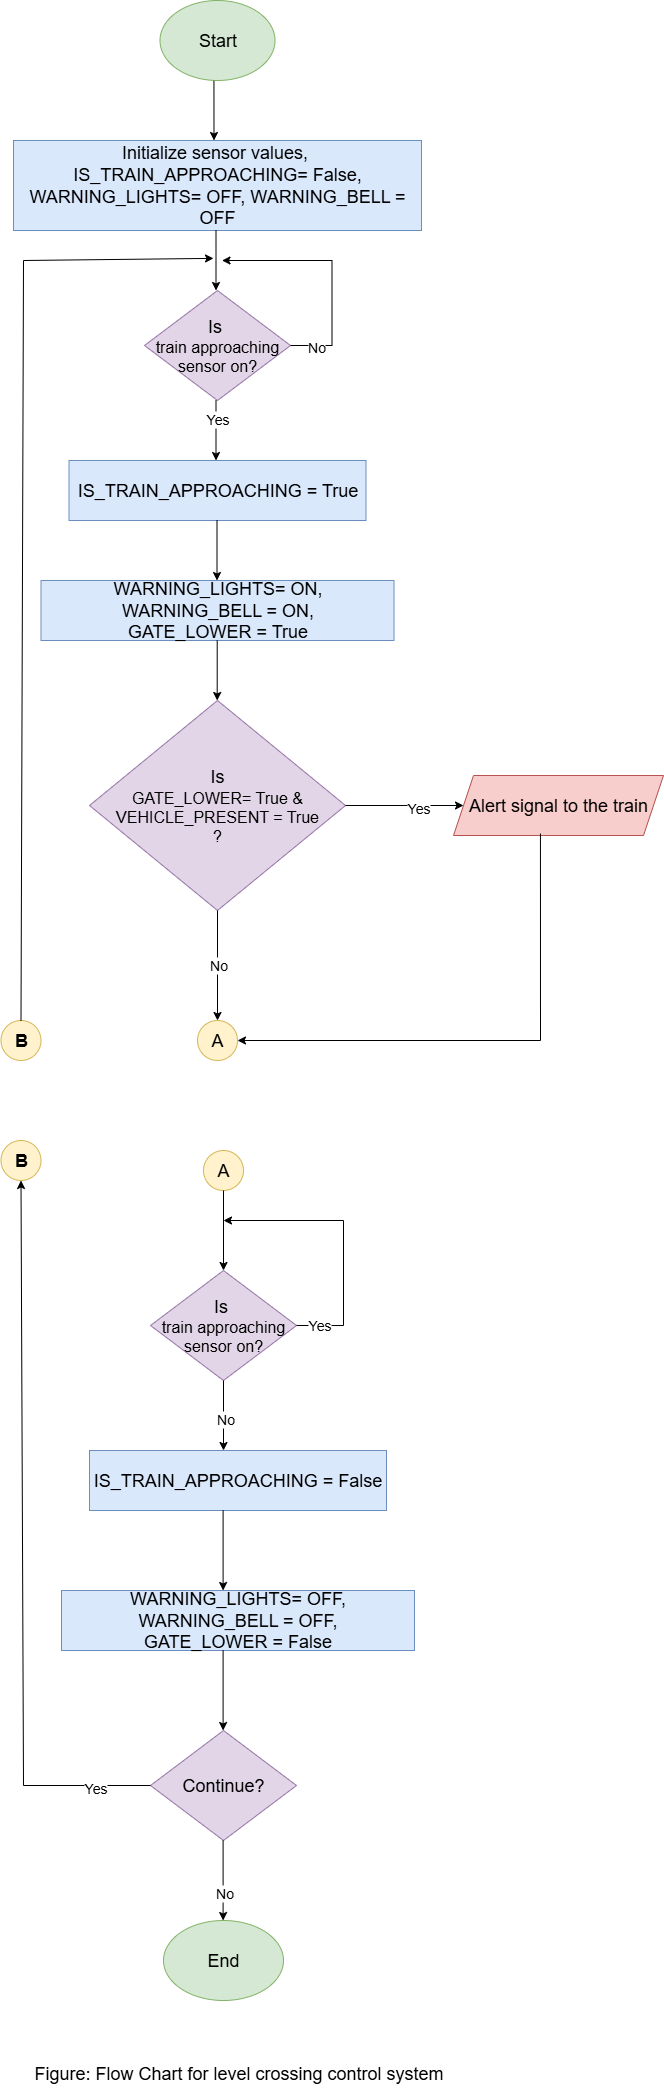

The diagram above was exported from draw.io. Its source (the exported page's mxGraphModel, read from the mxfile embedded in the PNG):
<mxGraphModel dx="1617" dy="948" grid="1" gridSize="10" guides="1" tooltips="1" connect="1" arrows="1" fold="1" page="1" pageScale="1" pageWidth="850" pageHeight="1100" math="0" shadow="0">
  <root>
    <mxCell id="0" />
    <mxCell id="1" parent="0" />
    <mxCell id="eNVGH7XQFMz5g9sT839n-1" value="&lt;font style=&quot;font-size: 18px;&quot;&gt;Start&lt;/font&gt;" style="ellipse;whiteSpace=wrap;html=1;fillColor=#d5e8d4;strokeColor=#82b366;" vertex="1" parent="1">
      <mxGeometry x="296.5" y="10" width="115" height="80" as="geometry" />
    </mxCell>
    <mxCell id="eNVGH7XQFMz5g9sT839n-2" value="" style="endArrow=classic;html=1;rounded=0;exitX=0.469;exitY=1.003;exitDx=0;exitDy=0;exitPerimeter=0;" edge="1" parent="1" source="eNVGH7XQFMz5g9sT839n-1">
      <mxGeometry width="50" height="50" relative="1" as="geometry">
        <mxPoint x="338.5" y="170" as="sourcePoint" />
        <mxPoint x="350.5" y="150" as="targetPoint" />
      </mxGeometry>
    </mxCell>
    <mxCell id="eNVGH7XQFMz5g9sT839n-3" value="&lt;font style=&quot;font-size: 18px;&quot;&gt;Initialize sensor values,&amp;nbsp;&lt;br&gt;IS_TRAIN_APPROACHING= False, WARNING_LIGHTS= OFF, WARNING_BELL = OFF&lt;/font&gt;" style="rounded=0;whiteSpace=wrap;html=1;fillColor=#dae8fc;strokeColor=#6c8ebf;" vertex="1" parent="1">
      <mxGeometry x="150" y="150" width="408" height="90" as="geometry" />
    </mxCell>
    <mxCell id="eNVGH7XQFMz5g9sT839n-4" value="" style="endArrow=classic;html=1;rounded=0;exitX=0.469;exitY=1.003;exitDx=0;exitDy=0;exitPerimeter=0;" edge="1" parent="1">
      <mxGeometry width="50" height="50" relative="1" as="geometry">
        <mxPoint x="352.5" y="240" as="sourcePoint" />
        <mxPoint x="352.5" y="300" as="targetPoint" />
      </mxGeometry>
    </mxCell>
    <mxCell id="eNVGH7XQFMz5g9sT839n-5" value="&lt;font style=&quot;font-size: 18px;&quot;&gt;Is&amp;nbsp;&lt;/font&gt;&lt;div&gt;&lt;font size=&quot;3&quot;&gt;train approaching sensor on?&lt;/font&gt;&lt;/div&gt;" style="rhombus;whiteSpace=wrap;html=1;fillColor=#e1d5e7;strokeColor=#9673a6;" vertex="1" parent="1">
      <mxGeometry x="281" y="300" width="146" height="110" as="geometry" />
    </mxCell>
    <mxCell id="eNVGH7XQFMz5g9sT839n-7" value="" style="endArrow=classic;html=1;rounded=0;exitX=0.469;exitY=1.003;exitDx=0;exitDy=0;exitPerimeter=0;" edge="1" parent="1">
      <mxGeometry width="50" height="50" relative="1" as="geometry">
        <mxPoint x="352.5" y="410" as="sourcePoint" />
        <mxPoint x="352.5" y="470" as="targetPoint" />
      </mxGeometry>
    </mxCell>
    <mxCell id="eNVGH7XQFMz5g9sT839n-8" value="&lt;font style=&quot;font-size: 14px;&quot;&gt;Yes&lt;/font&gt;" style="edgeLabel;html=1;align=center;verticalAlign=middle;resizable=0;points=[];" vertex="1" connectable="0" parent="eNVGH7XQFMz5g9sT839n-7">
      <mxGeometry x="-0.3852" y="1" relative="1" as="geometry">
        <mxPoint as="offset" />
      </mxGeometry>
    </mxCell>
    <mxCell id="eNVGH7XQFMz5g9sT839n-9" value="" style="endArrow=classic;html=1;rounded=0;exitX=1;exitY=0.5;exitDx=0;exitDy=0;" edge="1" parent="1" source="eNVGH7XQFMz5g9sT839n-5">
      <mxGeometry width="50" height="50" relative="1" as="geometry">
        <mxPoint x="438.5" y="380" as="sourcePoint" />
        <mxPoint x="358.5" y="270" as="targetPoint" />
        <Array as="points">
          <mxPoint x="468.5" y="355" />
          <mxPoint x="468.5" y="270" />
        </Array>
      </mxGeometry>
    </mxCell>
    <mxCell id="eNVGH7XQFMz5g9sT839n-10" value="&lt;font style=&quot;font-size: 14px;&quot;&gt;No&lt;/font&gt;" style="edgeLabel;html=1;align=center;verticalAlign=middle;resizable=0;points=[];" vertex="1" connectable="0" parent="eNVGH7XQFMz5g9sT839n-9">
      <mxGeometry x="-0.7913" y="-1" relative="1" as="geometry">
        <mxPoint as="offset" />
      </mxGeometry>
    </mxCell>
    <mxCell id="eNVGH7XQFMz5g9sT839n-11" value="&lt;font style=&quot;font-size: 18px;&quot;&gt;IS_TRAIN_APPROACHING = True&lt;/font&gt;" style="rounded=0;whiteSpace=wrap;html=1;fillColor=#dae8fc;strokeColor=#6c8ebf;" vertex="1" parent="1">
      <mxGeometry x="205.5" y="470" width="297" height="60" as="geometry" />
    </mxCell>
    <mxCell id="eNVGH7XQFMz5g9sT839n-12" value="" style="endArrow=classic;html=1;rounded=0;exitX=0.469;exitY=1.003;exitDx=0;exitDy=0;exitPerimeter=0;" edge="1" parent="1">
      <mxGeometry width="50" height="50" relative="1" as="geometry">
        <mxPoint x="353.5" y="530" as="sourcePoint" />
        <mxPoint x="353.5" y="590" as="targetPoint" />
      </mxGeometry>
    </mxCell>
    <mxCell id="eNVGH7XQFMz5g9sT839n-14" value="&lt;span style=&quot;font-size: 18px;&quot;&gt;WARNING_LIGHTS= ON,&lt;br&gt;WARNING_BELL = ON,&lt;br&gt;GATE_LOWER = True&lt;/span&gt;" style="rounded=0;whiteSpace=wrap;html=1;fillColor=#dae8fc;strokeColor=#6c8ebf;" vertex="1" parent="1">
      <mxGeometry x="177.5" y="590" width="353" height="60" as="geometry" />
    </mxCell>
    <mxCell id="eNVGH7XQFMz5g9sT839n-15" value="" style="endArrow=classic;html=1;rounded=0;exitX=0.469;exitY=1.003;exitDx=0;exitDy=0;exitPerimeter=0;" edge="1" parent="1">
      <mxGeometry width="50" height="50" relative="1" as="geometry">
        <mxPoint x="353.7" y="650" as="sourcePoint" />
        <mxPoint x="353.7" y="710" as="targetPoint" />
      </mxGeometry>
    </mxCell>
    <mxCell id="eNVGH7XQFMz5g9sT839n-16" value="&lt;font style=&quot;font-size: 18px;&quot;&gt;Is&lt;/font&gt;&lt;div&gt;&lt;font size=&quot;3&quot;&gt;GATE_LOWER= True &amp;amp;&lt;br&gt;VEHICLE_PRESENT = True&lt;/font&gt;&lt;/div&gt;&lt;div&gt;&lt;font size=&quot;3&quot;&gt;?&lt;/font&gt;&lt;/div&gt;" style="rhombus;whiteSpace=wrap;html=1;fillColor=#e1d5e7;strokeColor=#9673a6;" vertex="1" parent="1">
      <mxGeometry x="226" y="710" width="256" height="210" as="geometry" />
    </mxCell>
    <mxCell id="eNVGH7XQFMz5g9sT839n-17" value="" style="endArrow=classic;html=1;rounded=0;exitX=1;exitY=0.5;exitDx=0;exitDy=0;" edge="1" parent="1" source="eNVGH7XQFMz5g9sT839n-16">
      <mxGeometry width="50" height="50" relative="1" as="geometry">
        <mxPoint x="610" y="820" as="sourcePoint" />
        <mxPoint x="600" y="815" as="targetPoint" />
      </mxGeometry>
    </mxCell>
    <mxCell id="eNVGH7XQFMz5g9sT839n-18" value="&lt;font style=&quot;font-size: 14px;&quot;&gt;Yes&lt;/font&gt;" style="edgeLabel;html=1;align=center;verticalAlign=middle;resizable=0;points=[];" vertex="1" connectable="0" parent="eNVGH7XQFMz5g9sT839n-17">
      <mxGeometry x="0.222" y="-2" relative="1" as="geometry">
        <mxPoint as="offset" />
      </mxGeometry>
    </mxCell>
    <mxCell id="eNVGH7XQFMz5g9sT839n-19" value="" style="endArrow=classic;html=1;rounded=0;exitX=0.5;exitY=1;exitDx=0;exitDy=0;" edge="1" parent="1" source="eNVGH7XQFMz5g9sT839n-16">
      <mxGeometry width="50" height="50" relative="1" as="geometry">
        <mxPoint x="670" y="880" as="sourcePoint" />
        <mxPoint x="354" y="1030" as="targetPoint" />
      </mxGeometry>
    </mxCell>
    <mxCell id="eNVGH7XQFMz5g9sT839n-20" value="&lt;span style=&quot;font-size: 14px;&quot;&gt;No&lt;/span&gt;" style="edgeLabel;html=1;align=center;verticalAlign=middle;resizable=0;points=[];" vertex="1" connectable="0" parent="eNVGH7XQFMz5g9sT839n-19">
      <mxGeometry x="-0.0035" relative="1" as="geometry">
        <mxPoint as="offset" />
      </mxGeometry>
    </mxCell>
    <mxCell id="eNVGH7XQFMz5g9sT839n-21" value="&lt;font style=&quot;font-size: 18px;&quot;&gt;Alert signal to the train&lt;/font&gt;" style="shape=parallelogram;perimeter=parallelogramPerimeter;whiteSpace=wrap;html=1;fixedSize=1;fillColor=#f8cecc;strokeColor=#b85450;" vertex="1" parent="1">
      <mxGeometry x="590" y="785" width="210" height="60" as="geometry" />
    </mxCell>
    <mxCell id="eNVGH7XQFMz5g9sT839n-22" value="&lt;font style=&quot;font-size: 18px;&quot;&gt;A&lt;/font&gt;" style="ellipse;whiteSpace=wrap;html=1;aspect=fixed;fillColor=#fff2cc;strokeColor=#d6b656;" vertex="1" parent="1">
      <mxGeometry x="334" y="1030" width="40" height="40" as="geometry" />
    </mxCell>
    <mxCell id="eNVGH7XQFMz5g9sT839n-23" value="" style="endArrow=classic;html=1;rounded=0;entryX=1;entryY=0.5;entryDx=0;entryDy=0;exitX=0.414;exitY=0.968;exitDx=0;exitDy=0;exitPerimeter=0;" edge="1" parent="1" source="eNVGH7XQFMz5g9sT839n-21" target="eNVGH7XQFMz5g9sT839n-22">
      <mxGeometry width="50" height="50" relative="1" as="geometry">
        <mxPoint x="480" y="920" as="sourcePoint" />
        <mxPoint x="530" y="870" as="targetPoint" />
        <Array as="points">
          <mxPoint x="677" y="1050" />
        </Array>
      </mxGeometry>
    </mxCell>
    <mxCell id="eNVGH7XQFMz5g9sT839n-25" value="&lt;font style=&quot;font-size: 18px;&quot;&gt;A&lt;/font&gt;" style="ellipse;whiteSpace=wrap;html=1;aspect=fixed;fillColor=#fff2cc;strokeColor=#d6b656;" vertex="1" parent="1">
      <mxGeometry x="340" y="1160" width="40" height="40" as="geometry" />
    </mxCell>
    <mxCell id="eNVGH7XQFMz5g9sT839n-26" value="" style="endArrow=classic;html=1;rounded=0;exitX=0.5;exitY=1;exitDx=0;exitDy=0;" edge="1" parent="1" source="eNVGH7XQFMz5g9sT839n-25">
      <mxGeometry width="50" height="50" relative="1" as="geometry">
        <mxPoint x="370" y="1220" as="sourcePoint" />
        <mxPoint x="360" y="1280" as="targetPoint" />
      </mxGeometry>
    </mxCell>
    <mxCell id="eNVGH7XQFMz5g9sT839n-27" value="&lt;font style=&quot;font-size: 18px;&quot;&gt;Is&amp;nbsp;&lt;/font&gt;&lt;div&gt;&lt;font size=&quot;3&quot;&gt;train approaching sensor on?&lt;/font&gt;&lt;/div&gt;" style="rhombus;whiteSpace=wrap;html=1;fillColor=#e1d5e7;strokeColor=#9673a6;" vertex="1" parent="1">
      <mxGeometry x="287" y="1280" width="146" height="110" as="geometry" />
    </mxCell>
    <mxCell id="eNVGH7XQFMz5g9sT839n-30" value="" style="endArrow=classic;html=1;rounded=0;exitX=1;exitY=0.5;exitDx=0;exitDy=0;" edge="1" parent="1" source="eNVGH7XQFMz5g9sT839n-27">
      <mxGeometry width="50" height="50" relative="1" as="geometry">
        <mxPoint x="470" y="1340" as="sourcePoint" />
        <mxPoint x="360" y="1230" as="targetPoint" />
        <Array as="points">
          <mxPoint x="480" y="1335" />
          <mxPoint x="480" y="1230" />
        </Array>
      </mxGeometry>
    </mxCell>
    <mxCell id="eNVGH7XQFMz5g9sT839n-31" value="&lt;font style=&quot;font-size: 14px;&quot;&gt;Yes&lt;/font&gt;" style="edgeLabel;html=1;align=center;verticalAlign=middle;resizable=0;points=[];" vertex="1" connectable="0" parent="eNVGH7XQFMz5g9sT839n-30">
      <mxGeometry x="-0.8311" y="1" relative="1" as="geometry">
        <mxPoint as="offset" />
      </mxGeometry>
    </mxCell>
    <mxCell id="eNVGH7XQFMz5g9sT839n-32" value="" style="endArrow=classic;html=1;rounded=0;exitX=0.5;exitY=1;exitDx=0;exitDy=0;" edge="1" parent="1" source="eNVGH7XQFMz5g9sT839n-27">
      <mxGeometry width="50" height="50" relative="1" as="geometry">
        <mxPoint x="361.5" y="1430" as="sourcePoint" />
        <mxPoint x="360" y="1460" as="targetPoint" />
      </mxGeometry>
    </mxCell>
    <mxCell id="eNVGH7XQFMz5g9sT839n-33" value="&lt;font style=&quot;font-size: 14px;&quot;&gt;No&lt;/font&gt;" style="edgeLabel;html=1;align=center;verticalAlign=middle;resizable=0;points=[];" vertex="1" connectable="0" parent="eNVGH7XQFMz5g9sT839n-32">
      <mxGeometry x="0.1062" y="1" relative="1" as="geometry">
        <mxPoint as="offset" />
      </mxGeometry>
    </mxCell>
    <mxCell id="eNVGH7XQFMz5g9sT839n-34" value="&lt;font style=&quot;font-size: 18px;&quot;&gt;IS_TRAIN_APPROACHING = False&lt;/font&gt;" style="rounded=0;whiteSpace=wrap;html=1;fillColor=#dae8fc;strokeColor=#6c8ebf;" vertex="1" parent="1">
      <mxGeometry x="226" y="1460" width="297" height="60" as="geometry" />
    </mxCell>
    <mxCell id="eNVGH7XQFMz5g9sT839n-35" value="" style="endArrow=classic;html=1;rounded=0;exitX=0.5;exitY=1;exitDx=0;exitDy=0;" edge="1" parent="1">
      <mxGeometry width="50" height="50" relative="1" as="geometry">
        <mxPoint x="359.6" y="1520" as="sourcePoint" />
        <mxPoint x="359.6" y="1600" as="targetPoint" />
      </mxGeometry>
    </mxCell>
    <mxCell id="eNVGH7XQFMz5g9sT839n-36" value="&lt;span style=&quot;font-size: 18px;&quot;&gt;WARNING_LIGHTS= OFF,&lt;br&gt;WARNING_BELL = OFF,&lt;br&gt;GATE_LOWER = False&lt;/span&gt;" style="rounded=0;whiteSpace=wrap;html=1;fillColor=#dae8fc;strokeColor=#6c8ebf;" vertex="1" parent="1">
      <mxGeometry x="198" y="1600" width="353" height="60" as="geometry" />
    </mxCell>
    <mxCell id="eNVGH7XQFMz5g9sT839n-37" value="" style="endArrow=classic;html=1;rounded=0;exitX=0.5;exitY=1;exitDx=0;exitDy=0;" edge="1" parent="1">
      <mxGeometry width="50" height="50" relative="1" as="geometry">
        <mxPoint x="359.6" y="1660" as="sourcePoint" />
        <mxPoint x="359.6" y="1740" as="targetPoint" />
      </mxGeometry>
    </mxCell>
    <mxCell id="eNVGH7XQFMz5g9sT839n-38" value="&lt;span style=&quot;font-size: 18px;&quot;&gt;Continue?&lt;/span&gt;" style="rhombus;whiteSpace=wrap;html=1;fillColor=#e1d5e7;strokeColor=#9673a6;" vertex="1" parent="1">
      <mxGeometry x="287" y="1740" width="146" height="110" as="geometry" />
    </mxCell>
    <mxCell id="eNVGH7XQFMz5g9sT839n-39" value="" style="endArrow=classic;html=1;rounded=0;exitX=0.5;exitY=1;exitDx=0;exitDy=0;" edge="1" parent="1">
      <mxGeometry width="50" height="50" relative="1" as="geometry">
        <mxPoint x="359.6" y="1850" as="sourcePoint" />
        <mxPoint x="359.6" y="1930" as="targetPoint" />
      </mxGeometry>
    </mxCell>
    <mxCell id="eNVGH7XQFMz5g9sT839n-40" value="&lt;font style=&quot;font-size: 14px;&quot;&gt;No&lt;/font&gt;" style="edgeLabel;html=1;align=center;verticalAlign=middle;resizable=0;points=[];" vertex="1" connectable="0" parent="eNVGH7XQFMz5g9sT839n-39">
      <mxGeometry x="0.3094" y="1" relative="1" as="geometry">
        <mxPoint as="offset" />
      </mxGeometry>
    </mxCell>
    <mxCell id="eNVGH7XQFMz5g9sT839n-41" value="&lt;font style=&quot;font-size: 18px;&quot;&gt;End&lt;/font&gt;" style="ellipse;whiteSpace=wrap;html=1;fillColor=#d5e8d4;strokeColor=#82b366;" vertex="1" parent="1">
      <mxGeometry x="300" y="1930" width="120" height="80" as="geometry" />
    </mxCell>
    <mxCell id="eNVGH7XQFMz5g9sT839n-44" value="&lt;font style=&quot;font-size: 18px;&quot;&gt;B&lt;/font&gt;&lt;span style=&quot;color: rgba(0, 0, 0, 0); font-family: monospace; font-size: 0px; text-align: start; text-wrap-mode: nowrap;&quot;&gt;%3CmxGraphModel%3E%3Croot%3E%3CmxCell%20id%3D%220%22%2F%3E%3CmxCell%20id%3D%221%22%20parent%3D%220%22%2F%3E%3CmxCell%20id%3D%222%22%20value%3D%22%26lt%3Bfont%20style%3D%26quot%3Bfont-size%3A%2018px%3B%26quot%3B%26gt%3BA%26lt%3B%2Ffont%26gt%3B%22%20style%3D%22ellipse%3BwhiteSpace%3Dwrap%3Bhtml%3D1%3Baspect%3Dfixed%3B%22%20vertex%3D%221%22%20parent%3D%221%22%3E%3CmxGeometry%20x%3D%22340%22%20y%3D%221160%22%20width%3D%2240%22%20height%3D%2240%22%20as%3D%22geometry%22%2F%3E%3C%2FmxCell%3E%3C%2Froot%3E%3C%2FmxGraphModel%3E&lt;/span&gt;" style="ellipse;whiteSpace=wrap;html=1;aspect=fixed;fontStyle=1;fillColor=#fff2cc;strokeColor=#d6b656;" vertex="1" parent="1">
      <mxGeometry x="137.5" y="1150" width="40" height="40" as="geometry" />
    </mxCell>
    <mxCell id="eNVGH7XQFMz5g9sT839n-45" value="&lt;font style=&quot;font-size: 18px;&quot;&gt;B&lt;/font&gt;&lt;span style=&quot;color: rgba(0, 0, 0, 0); font-family: monospace; font-size: 0px; text-align: start; text-wrap-mode: nowrap;&quot;&gt;%3CmxGraphModel%3E%3Croot%3E%3CmxCell%20id%3D%220%22%2F%3E%3CmxCell%20id%3D%221%22%20parent%3D%220%22%2F%3E%3CmxCell%20id%3D%222%22%20value%3D%22%26lt%3Bfont%20style%3D%26quot%3Bfont-size%3A%2018px%3B%26quot%3B%26gt%3BA%26lt%3B%2Ffont%26gt%3B%22%20style%3D%22ellipse%3BwhiteSpace%3Dwrap%3Bhtml%3D1%3Baspect%3Dfixed%3B%22%20vertex%3D%221%22%20parent%3D%221%22%3E%3CmxGeometry%20x%3D%22340%22%20y%3D%221160%22%20width%3D%2240%22%20height%3D%2240%22%20as%3D%22geometry%22%2F%3E%3C%2FmxCell%3E%3C%2Froot%3E%3C%2FmxGraphModel%3E&lt;/span&gt;" style="ellipse;whiteSpace=wrap;html=1;aspect=fixed;fontStyle=1;fillColor=#fff2cc;strokeColor=#d6b656;" vertex="1" parent="1">
      <mxGeometry x="137.5" y="1030" width="40" height="40" as="geometry" />
    </mxCell>
    <mxCell id="eNVGH7XQFMz5g9sT839n-47" value="" style="endArrow=classic;html=1;rounded=0;exitX=0;exitY=0.5;exitDx=0;exitDy=0;entryX=0.5;entryY=1;entryDx=0;entryDy=0;" edge="1" parent="1" source="eNVGH7XQFMz5g9sT839n-38" target="eNVGH7XQFMz5g9sT839n-44">
      <mxGeometry width="50" height="50" relative="1" as="geometry">
        <mxPoint x="170" y="1810" as="sourcePoint" />
        <mxPoint x="220" y="1760" as="targetPoint" />
        <Array as="points">
          <mxPoint x="160" y="1795" />
        </Array>
      </mxGeometry>
    </mxCell>
    <mxCell id="eNVGH7XQFMz5g9sT839n-49" value="&lt;font style=&quot;font-size: 14px;&quot;&gt;Yes&lt;/font&gt;" style="edgeLabel;html=1;align=center;verticalAlign=middle;resizable=0;points=[];" vertex="1" connectable="0" parent="eNVGH7XQFMz5g9sT839n-47">
      <mxGeometry x="-0.8468" y="2" relative="1" as="geometry">
        <mxPoint as="offset" />
      </mxGeometry>
    </mxCell>
    <mxCell id="eNVGH7XQFMz5g9sT839n-48" value="" style="endArrow=classic;html=1;rounded=0;exitX=0.5;exitY=0;exitDx=0;exitDy=0;" edge="1" parent="1" source="eNVGH7XQFMz5g9sT839n-45">
      <mxGeometry width="50" height="50" relative="1" as="geometry">
        <mxPoint x="100" y="900" as="sourcePoint" />
        <mxPoint x="350" y="267.86669921875" as="targetPoint" />
        <Array as="points">
          <mxPoint x="160" y="270" />
        </Array>
      </mxGeometry>
    </mxCell>
    <mxCell id="eNVGH7XQFMz5g9sT839n-50" value="&lt;font style=&quot;font-size: 18px;&quot;&gt;Figure: Flow Chart for level crossing control system&lt;/font&gt;" style="text;html=1;align=center;verticalAlign=middle;resizable=0;points=[];autosize=1;strokeColor=none;fillColor=none;" vertex="1" parent="1">
      <mxGeometry x="159.5" y="2063" width="430" height="40" as="geometry" />
    </mxCell>
  </root>
</mxGraphModel>